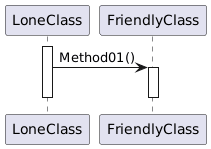

The diagram above was rendered by PlantUML. Its source (embedded in the PNG):
@startuml
' LoneClass.E()



activate LoneClass

LoneClass -> FriendlyClass : Method01()
activate FriendlyClass
deactivate FriendlyClass

deactivate LoneClass
@enduml